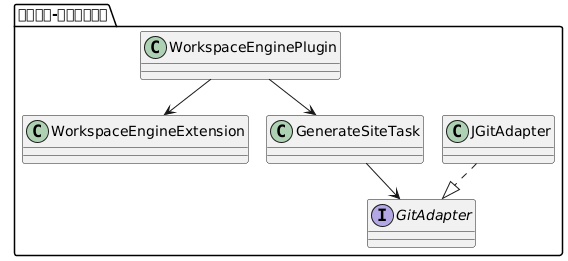

The diagram above was rendered by PlantUML. Its source (embedded in the PNG):
@startuml
package "इंजन-प्लगइन" {
class WorkspaceEngineExtension
class GenerateSiteTask
interface GitAdapter
class JGitAdapter
WorkspaceEnginePlugin --> WorkspaceEngineExtension
WorkspaceEnginePlugin --> GenerateSiteTask
GenerateSiteTask --> GitAdapter
JGitAdapter ..|> GitAdapter
}
@enduml